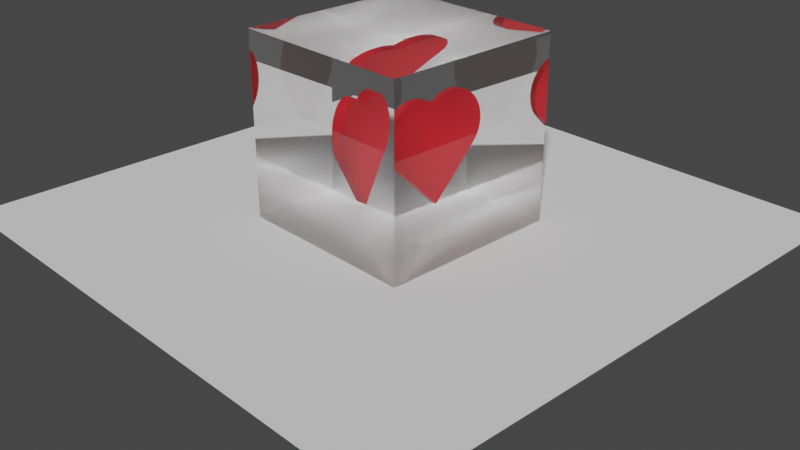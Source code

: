# Source: heart-shaped_box.blend  (saved by Blender 3.6.11; exported with 4.5.12 LTS)
import bpy
from mathutils import Matrix  # noqa: F401  (used for matrix-valued properties, if any)

bpy.ops.wm.read_factory_settings(use_empty=True)
scene = bpy.context.scene
scene.name = 'Scene'

# ---- collections
col_collection = bpy.data.collections.new('Collection'); scene.collection.children.link(col_collection)

# ---- materials (node trees are filled in below, after node groups)
mat_material_001 = bpy.data.materials.new('Material.001')
mat_material_002 = bpy.data.materials.new('Material.002')

# ---- material node trees
mat_material_001.use_nodes = True; mat_material_001.node_tree.nodes.clear()
_N = mat_material_001.node_tree.nodes; _L = mat_material_001.node_tree.links
n0 = _N.new('ShaderNodeOutputMaterial'); n0.name = 'Material Output'; n0.location = (300, 300)
n1 = _N.new('ShaderNodeBsdfGlass'); n1.name = 'Glass BSDF'; n1.location = (56, 302)
n1.distribution = 'BECKMANN'
n1.inputs[2].default_value = 1.45
_L.new(n1.outputs[0], n0.inputs[0])
n0.is_active_output = True
mat_material_002.use_nodes = True; mat_material_002.node_tree.nodes.clear()
_N = mat_material_002.node_tree.nodes; _L = mat_material_002.node_tree.links
n0 = _N.new('ShaderNodeBsdfPrincipled'); n0.name = 'Principled BSDF'; n0.location = (10, 300)
n0.distribution = 'GGX'
n0.subsurface_method = 'RANDOM_WALK_SKIN'
n0.inputs[0].default_value = (0.8, 0.0106, 0.02212, 1.0)
n0.inputs[3].default_value = 1.45
n0.inputs[27].default_value = (0.0, 0.0, 0.0, 1.0)
n0.inputs[28].default_value = 1.0
n1 = _N.new('ShaderNodeOutputMaterial'); n1.name = 'Material Output'; n1.location = (300, 300)
_L.new(n0.outputs[0], n1.inputs[0])
n1.is_active_output = True

# ---- world
world_world = bpy.data.worlds.new('World'); scene.world = world_world
world_world.use_nodes = True; world_world.node_tree.nodes.clear()
_N = world_world.node_tree.nodes; _L = world_world.node_tree.links
n0 = _N.new('ShaderNodeOutputWorld'); n0.name = 'World Output'; n0.location = (300, 300)
n1 = _N.new('ShaderNodeBackground'); n1.name = 'Background'; n1.location = (10, 300)
n1.inputs[0].default_value = (0.05088, 0.05088, 0.05088, 1.0)
_L.new(n1.outputs[0], n0.inputs[0])
n0.is_active_output = True
world_world.color = (0.05088, 0.05088, 0.05088)
world_world.use_sun_shadow = False
world_world.sun_shadow_jitter_overblur = 0.0

# ---- cameras
cam_camera = bpy.data.cameras.new('Camera')
cam_camera.clip_end = 100.0
cam_camera.ortho_scale = 7.314

# ---- meshes
me_cube_001 = bpy.data.meshes.new('Cube.001')
me_cube_001.from_pydata([(-1.0, -1.0, -1.0), (-1.0, -1.0, 1.0), (-1.0, 1.0, -1.0), (-1.0, 1.0, 1.0), (1.0, -1.0, -1.0), (1.0, -1.0, 1.0), (1.0, 1.0, -1.0), (1.0, 1.0, 1.0)], [], [(0, 1, 3, 2), (2, 3, 7, 6), (6, 7, 5, 4), (4, 5, 1, 0), (2, 6, 4, 0), (7, 3, 1, 5)])
_uv = me_cube_001.uv_layers.new(name='UVMap')
_uv.uv.foreach_set('vector', [0.375, 0.0, 0.625, 0.0, 0.625, 0.25, 0.375, 0.25, 0.375, 0.25, 0.625, 0.25, 0.625, 0.5, 0.375, 0.5, 0.375, 0.5, 0.625, 0.5, 0.625, 0.75, 0.375, 0.75, 0.375, 0.75, 0.625, 0.75, 0.625, 1.0, 0.375, 1.0, 0.125, 0.5, 0.375, 0.5, 0.375, 0.75, 0.125, 0.75, 0.625, 0.5, 0.875, 0.5, 0.875, 0.75, 0.625, 0.75])
me_cube_001.materials.append(mat_material_001)
me_cube_001.update()
me_cube_002 = bpy.data.meshes.new('Cube.002')
me_cube_002.from_pydata([(-1.0, -1.0, -1.0), (-1.0, -1.0, 1.0), (-1.0, 1.0, -1.0), (-1.0, 1.0, 1.0), (1.0, -1.0, -1.0), (1.0, -1.0, 1.0), (1.0, 1.0, -1.0), (1.0, 1.0, 1.0), (-1.0, -1.0, -1.0), (-1.0, -1.0, 1.0), (-1.0, 1.0, 1.0), (1.0, 1.0, 1.0), (1.0, -1.0, 1.0), (1.0, -1.0, -1.0), (1.0, -1.972, -0.01903), (1.0, -1.0, -1.0), (1.0, -1.963, -0.1471), (1.0, -1.938, -0.2729), (1.0, -1.898, -0.3944), (1.0, -1.841, -0.5095), (1.0, -1.771, -0.6162), (1.0, -1.687, -0.7127), (1.0, -1.591, -0.7973), (1.0, -1.486, -0.8686), (1.0, -1.372, -0.9253), (1.0, -1.251, -0.9666), (1.0, -1.127, -0.9916), (1.0, -1.0, 1.0), (1.0, -1.972, 0.01903), (1.0, -1.127, 0.9916), (1.0, -1.251, 0.9666), (1.0, -1.372, 0.9253), (1.0, -1.486, 0.8686), (1.0, -1.591, 0.7973), (1.0, -1.687, 0.7127), (1.0, -1.771, 0.6162), (1.0, -1.841, 0.5095), (1.0, -1.898, 0.3944), (1.0, -1.938, 0.2729), (1.0, -1.963, 0.1471), (-1.0, -1.972, 0.01903), (-1.0, -1.0, 1.0), (-1.0, -1.963, 0.1471), (-1.0, -1.938, 0.2729), (-1.0, -1.898, 0.3944), (-1.0, -1.841, 0.5095), (-1.0, -1.771, 0.6162), (-1.0, -1.687, 0.7127), (-1.0, -1.591, 0.7973), (-1.0, -1.486, 0.8686), (-1.0, -1.372, 0.9253), (-1.0, -1.251, 0.9666), (-1.0, -1.127, 0.9916), (-1.0, -1.0, -1.0), (-1.0, -1.972, -0.01903), (-1.0, -1.127, -0.9916), (-1.0, -1.251, -0.9666), (-1.0, -1.372, -0.9253), (-1.0, -1.486, -0.8686), (-1.0, -1.591, -0.7973), (-1.0, -1.687, -0.7127), (-1.0, -1.771, -0.6162), (-1.0, -1.841, -0.5095), (-1.0, -1.898, -0.3944), (-1.0, -1.938, -0.2729), (-1.0, -1.963, -0.1471), (1.0, 1.0, 1.0), (1.0, 0.01903, 1.972), (1.0, 0.9916, 1.127), (1.0, 0.9666, 1.251), (1.0, 0.9253, 1.372), (1.0, 0.8686, 1.486), (1.0, 0.7973, 1.591), (1.0, 0.7127, 1.687), (1.0, 0.6162, 1.771), (1.0, 0.5095, 1.841), (1.0, 0.3944, 1.898), (1.0, 0.2729, 1.938), (1.0, 0.1471, 1.963), (-1.0, 0.01903, 1.972), (-1.0, 1.0, 1.0), (-1.0, 0.1471, 1.963), (-1.0, 0.2729, 1.938), (-1.0, 0.3944, 1.898), (-1.0, 0.5095, 1.841), (-1.0, 0.6162, 1.771), (-1.0, 0.7127, 1.687), (-1.0, 0.7973, 1.591), (-1.0, 0.8686, 1.486), (-1.0, 0.9253, 1.372), (-1.0, 0.9666, 1.251), (-1.0, 0.9916, 1.127), (-1.0, -1.0, 1.0), (-1.0, -0.01903, 1.972), (-1.0, -0.9916, 1.127), (-1.0, -0.9666, 1.251), (-1.0, -0.9253, 1.372), (-1.0, -0.8686, 1.486), (-1.0, -0.7973, 1.591), (-1.0, -0.7127, 1.687), (-1.0, -0.6162, 1.771), (-1.0, -0.5095, 1.841), (-1.0, -0.3944, 1.898), (-1.0, -0.2729, 1.938), (-1.0, -0.1471, 1.963), (1.0, -0.01903, 1.972), (1.0, -1.0, 1.0), (1.0, -0.1471, 1.963), (1.0, -0.2729, 1.938), (1.0, -0.3944, 1.898), (1.0, -0.5095, 1.841), (1.0, -0.6162, 1.771), (1.0, -0.7127, 1.687), (1.0, -0.7973, 1.591), (1.0, -0.8686, 1.486), (1.0, -0.9253, 1.372), (1.0, -0.9666, 1.251), (1.0, -0.9916, 1.127)], [], [(0, 1, 3, 2), (2, 3, 7, 6), (6, 7, 5, 4), (7, 3, 10, 11), (2, 6, 4, 0), (4, 5, 12, 13), (1, 0, 8, 9), (0, 4, 13, 8), (5, 7, 11, 12), (3, 1, 9, 10), (13, 15, 53, 8), (14, 28, 40, 54), (8, 53, 55, 56, 57, 58, 59, 60, 61, 62, 63, 64, 65, 54, 40, 42, 43, 44, 45, 46, 47, 48, 49, 50, 51, 52, 41, 9), (10, 80, 66, 11), (9, 41, 27, 12), (11, 66, 68, 69, 70, 71, 72, 73, 74, 75, 76, 77, 78, 67, 105, 107, 108, 109, 110, 111, 112, 113, 114, 115, 116, 117, 106, 12), (67, 79, 93, 105), (12, 106, 92, 9), (9, 92, 94, 95, 96, 97, 98, 99, 100, 101, 102, 103, 104, 93, 79, 81, 82, 83, 84, 85, 86, 87, 88, 89, 90, 91, 80, 10), (40, 28, 39, 42), (42, 39, 38, 43), (43, 38, 37, 44), (44, 37, 36, 45), (45, 36, 35, 46), (46, 35, 34, 47), (47, 34, 33, 48), (48, 33, 32, 49), (49, 32, 31, 50), (50, 31, 30, 51), (51, 30, 29, 52), (52, 29, 27, 41), (14, 54, 65, 16), (16, 65, 64, 17), (17, 64, 63, 18), (18, 63, 62, 19), (19, 62, 61, 20), (20, 61, 60, 21), (21, 60, 59, 22), (22, 59, 58, 23), (23, 58, 57, 24), (24, 57, 56, 25), (25, 56, 55, 26), (26, 55, 53, 15), (79, 67, 78, 81), (81, 78, 77, 82), (82, 77, 76, 83), (83, 76, 75, 84), (84, 75, 74, 85), (85, 74, 73, 86), (86, 73, 72, 87), (87, 72, 71, 88), (88, 71, 70, 89), (89, 70, 69, 90), (90, 69, 68, 91), (91, 68, 66, 80), (105, 93, 104, 107), (107, 104, 103, 108), (108, 103, 102, 109), (109, 102, 101, 110), (110, 101, 100, 111), (111, 100, 99, 112), (112, 99, 98, 113), (113, 98, 97, 114), (114, 97, 96, 115), (115, 96, 95, 116), (116, 95, 94, 117), (117, 94, 92, 106), (12, 27, 29, 30, 31, 32, 33, 34, 35, 36, 37, 38, 39, 28, 14, 16, 17, 18, 19, 20, 21, 22, 23, 24, 25, 26, 15, 13)])
_uv = me_cube_002.uv_layers.new(name='UVMap')
_uv.uv.foreach_set('vector', [0.375, 0.0, 0.625, 0.0, 0.625, 0.25, 0.375, 0.25, 0.375, 0.25, 0.625, 0.25, 0.625, 0.5, 0.375, 0.5, 0.375, 0.5, 0.625, 0.5, 0.625, 0.75, 0.375, 0.75, 0.625, 0.5, 0.625, 0.25, 0.625, 0.25, 0.625, 0.5, 0.125, 0.5, 0.375, 0.5, 0.375, 0.75, 0.125, 0.75, 0.375, 0.75, 0.625, 0.75, 0.625, 0.75, 0.375, 0.75, 0.625, 0.0, 0.375, 0.0, 0.375, 0.0, 0.625, 0.0, 0.125, 0.75, 0.375, 0.75, 0.375, 0.75, 0.125, 0.75, 0.625, 0.75, 0.625, 0.5, 0.625, 0.5, 0.625, 0.75, 0.625, 0.25, 0.625, 0.0, 0.625, 0.0, 0.625, 0.25, 0.375, 0.75, 0.375, 0.75, 0.375, 1.0, 0.375, 1.0, 0.4976, 0.75, 0.5024, 0.75, 0.5024, 1.0, 0.4976, 1.0, 0.375, 1.0, 0.375, 1.0, 0.3753, 1.0, 0.3764, 1.0, 0.3781, 1.0, 0.3805, 1.0, 0.3834, 1.0, 0.387, 1.0, 0.423, 1.0, 0.4363, 1.0, 0.4507, 1.0, 0.4659, 1.0, 0.4816, 1.0, 0.4976, 1.0, 0.5024, 1.0, 0.5184, 1.0, 0.5341, 1.0, 0.5493, 1.0, 0.5637, 1.0, 0.577, 1.0, 0.613, 1.0, 0.6166, 1.0, 0.6195, 1.0, 0.6219, 1.0, 0.6236, 1.0, 0.6247, 1.0, 0.625, 1.0, 0.625, 1.0, 0.875, 0.5, 0.875, 0.5, 0.625, 0.5, 0.625, 0.5, 0.625, 1.0, 0.625, 1.0, 0.625, 0.75, 0.625, 0.75, 0.625, 0.5, 0.625, 0.5, 0.625, 0.5003, 0.625, 0.5014, 0.625, 0.5031, 0.625, 0.5055, 0.625, 0.5084, 0.625, 0.512, 0.625, 0.548, 0.625, 0.5613, 0.625, 0.5757, 0.625, 0.5909, 0.625, 0.6066, 0.625, 0.6226, 0.625, 0.6274, 0.625, 0.6434, 0.625, 0.6591, 0.625, 0.6743, 0.625, 0.6887, 0.625, 0.702, 0.625, 0.738, 0.625, 0.7416, 0.625, 0.7445, 0.625, 0.7469, 0.625, 0.7486, 0.625, 0.7497, 0.625, 0.75, 0.625, 0.75, 0.625, 0.6226, 0.875, 0.6226, 0.875, 0.6274, 0.625, 0.6274, 0.625, 0.75, 0.625, 0.75, 0.875, 0.75, 0.875, 0.75, 0.875, 0.75, 0.875, 0.75, 0.875, 0.7497, 0.875, 0.7486, 0.875, 0.7469, 0.875, 0.7445, 0.875, 0.7416, 0.875, 0.738, 0.875, 0.702, 0.875, 0.6887, 0.875, 0.6743, 0.875, 0.6591, 0.875, 0.6434, 0.875, 0.6274, 0.875, 0.6226, 0.875, 0.6066, 0.875, 0.5909, 0.875, 0.5757, 0.875, 0.5613, 0.875, 0.548, 0.875, 0.512, 0.875, 0.5084, 0.875, 0.5055, 0.875, 0.5031, 0.875, 0.5014, 0.875, 0.5003, 0.875, 0.5, 0.875, 0.5, 0.5024, 1.0, 0.5024, 0.75, 0.5184, 0.75, 0.5184, 1.0, 0.5184, 1.0, 0.5184, 0.75, 0.5341, 0.75, 0.5341, 1.0, 0.5341, 1.0, 0.5341, 0.75, 0.5493, 0.75, 0.5493, 1.0, 0.5493, 1.0, 0.5493, 0.75, 0.5637, 0.75, 0.5637, 1.0, 0.5637, 1.0, 0.5637, 0.75, 0.577, 0.75, 0.577, 1.0, 0.577, 1.0, 0.577, 0.75, 0.613, 0.75, 0.613, 1.0, 0.613, 1.0, 0.613, 0.75, 0.6166, 0.75, 0.6166, 1.0, 0.6166, 1.0, 0.6166, 0.75, 0.6195, 0.75, 0.6195, 1.0, 0.6195, 1.0, 0.6195, 0.75, 0.6219, 0.75, 0.6219, 1.0, 0.6219, 1.0, 0.6219, 0.75, 0.6236, 0.75, 0.6236, 1.0, 0.6236, 1.0, 0.6236, 0.75, 0.6247, 0.75, 0.6247, 1.0, 0.6247, 1.0, 0.6247, 0.75, 0.625, 0.75, 0.625, 1.0, 0.4976, 0.75, 0.4976, 1.0, 0.4816, 1.0, 0.4816, 0.75, 0.4816, 0.75, 0.4816, 1.0, 0.4659, 1.0, 0.4659, 0.75, 0.4659, 0.75, 0.4659, 1.0, 0.4507, 1.0, 0.4507, 0.75, 0.4507, 0.75, 0.4507, 1.0, 0.4363, 1.0, 0.4363, 0.75, 0.4363, 0.75, 0.4363, 1.0, 0.423, 1.0, 0.423, 0.75, 0.423, 0.75, 0.423, 1.0, 0.387, 1.0, 0.387, 0.75, 0.387, 0.75, 0.387, 1.0, 0.3834, 1.0, 0.3834, 0.75, 0.3834, 0.75, 0.3834, 1.0, 0.3805, 1.0, 0.3805, 0.75, 0.3805, 0.75, 0.3805, 1.0, 0.3781, 1.0, 0.3781, 0.75, 0.3781, 0.75, 0.3781, 1.0, 0.3764, 1.0, 0.3764, 0.75, 0.3764, 0.75, 0.3764, 1.0, 0.3753, 1.0, 0.3753, 0.75, 0.3753, 0.75, 0.3753, 1.0, 0.375, 1.0, 0.375, 0.75, 0.875, 0.6226, 0.625, 0.6226, 0.625, 0.6066, 0.875, 0.6066, 0.875, 0.6066, 0.625, 0.6066, 0.625, 0.5909, 0.875, 0.5909, 0.875, 0.5909, 0.625, 0.5909, 0.625, 0.5757, 0.875, 0.5757, 0.875, 0.5757, 0.625, 0.5757, 0.625, 0.5613, 0.875, 0.5613, 0.875, 0.5613, 0.625, 0.5613, 0.625, 0.548, 0.875, 0.548, 0.875, 0.548, 0.625, 0.548, 0.625, 0.512, 0.875, 0.512, 0.875, 0.512, 0.625, 0.512, 0.625, 0.5084, 0.875, 0.5084, 0.875, 0.5084, 0.625, 0.5084, 0.625, 0.5055, 0.875, 0.5055, 0.875, 0.5055, 0.625, 0.5055, 0.625, 0.5031, 0.875, 0.5031, 0.875, 0.5031, 0.625, 0.5031, 0.625, 0.5014, 0.875, 0.5014, 0.875, 0.5014, 0.625, 0.5014, 0.625, 0.5003, 0.875, 0.5003, 0.875, 0.5003, 0.625, 0.5003, 0.625, 0.5, 0.875, 0.5, 0.625, 0.6274, 0.875, 0.6274, 0.875, 0.6434, 0.625, 0.6434, 0.625, 0.6434, 0.875, 0.6434, 0.875, 0.6591, 0.625, 0.6591, 0.625, 0.6591, 0.875, 0.6591, 0.875, 0.6743, 0.625, 0.6743, 0.625, 0.6743, 0.875, 0.6743, 0.875, 0.6887, 0.625, 0.6887, 0.625, 0.6887, 0.875, 0.6887, 0.875, 0.702, 0.625, 0.702, 0.625, 0.702, 0.875, 0.702, 0.875, 0.738, 0.625, 0.738, 0.625, 0.738, 0.875, 0.738, 0.875, 0.7416, 0.625, 0.7416, 0.625, 0.7416, 0.875, 0.7416, 0.875, 0.7445, 0.625, 0.7445, 0.625, 0.7445, 0.875, 0.7445, 0.875, 0.7469, 0.625, 0.7469, 0.625, 0.7469, 0.875, 0.7469, 0.875, 0.7486, 0.625, 0.7486, 0.625, 0.7486, 0.875, 0.7486, 0.875, 0.7497, 0.625, 0.7497, 0.625, 0.7497, 0.875, 0.7497, 0.875, 0.75, 0.625, 0.75, 0.625, 0.75, 0.625, 0.75, 0.6247, 0.75, 0.6236, 0.75, 0.6219, 0.75, 0.6195, 0.75, 0.6166, 0.75, 0.613, 0.75, 0.577, 0.75, 0.5637, 0.75, 0.5493, 0.75, 0.5341, 0.75, 0.5184, 0.75, 0.5024, 0.75, 0.4976, 0.75, 0.4816, 0.75, 0.4659, 0.75, 0.4507, 0.75, 0.4363, 0.75, 0.423, 0.75, 0.387, 0.75, 0.3834, 0.75, 0.3805, 0.75, 0.3781, 0.75, 0.3764, 0.75, 0.3753, 0.75, 0.375, 0.75, 0.375, 0.75])
me_cube_002.materials.append(mat_material_002)
me_cube_002.update()
me_plane_001 = bpy.data.meshes.new('Plane.001')
me_plane_001.from_pydata([(-1.0, -1.0, 0.0), (1.0, -1.0, 0.0), (-1.0, 1.0, 0.0), (1.0, 1.0, 0.0)], [], [(0, 1, 3, 2)])
_uv = me_plane_001.uv_layers.new(name='UVMap')
_uv.uv.foreach_set('vector', [0.0, 0.0, 1.0, 0.0, 1.0, 1.0, 0.0, 1.0])
me_plane_001.update()

# ---- objects
ob_camera = bpy.data.objects.new('Camera', cam_camera)
ob_box = bpy.data.objects.new('Box', me_cube_001)
ob_heart = bpy.data.objects.new('Heart', me_cube_002)
ob_plane = bpy.data.objects.new('Plane', me_plane_001)

# ---- transforms, parenting, visibility, modifiers, constraints
ob_camera.location = (7.359, -6.926, 4.958)
ob_camera.rotation_euler = (1.109, 0.0, 0.8149)
ob_camera.lock_rotations_4d = False
ob_camera.empty_display_type = 'ARROWS'
ob_camera.color = (0.0, 0.0, 0.0, 0.0)
ob_camera.display_type = 'WIRE'
ob_camera.lineart.crease_threshold = 0.0
ob_box.location = (0.0, 0.0, 0.9692)
ob_heart.location = (0.0, 0.0, 0.8467)
ob_heart.rotation_euler = (-0.7864, -0.009252, 0.02237)
ob_heart.scale = (0.06752, 0.3553, 0.3553)
ob_plane.location = (0.0, 0.0, 0.0)
ob_plane.scale = (3.072, 3.072, 3.072)

# ---- collection membership
col_collection.objects.link(ob_camera)
col_collection.objects.link(ob_box)
col_collection.objects.link(ob_heart)
col_collection.objects.link(ob_plane)

# ---- scene / render settings (as saved in the file)
scene.camera = ob_camera
scene.frame_start = 1; scene.frame_end = 60; scene.frame_set(0)
scene.render.engine = 'CYCLES'
scene.cycles.sampling_pattern = 'TABULATED_SOBOL'
scene.view_settings.view_transform = 'Filmic'
bpy.context.view_layer.update()

# ---- added for rendering (the .blend has no usable light): sun
light_auto_sun = bpy.data.lights.new('AutoSun', 'SUN')
light_auto_sun.energy = 3.0
light_auto_sun.angle = 0.0523599
ob_auto_sun = bpy.data.objects.new('AutoSun', light_auto_sun)
scene.collection.objects.link(ob_auto_sun)
ob_auto_sun.rotation_euler = (0.872665, 0.174533, 0.523599)
bpy.context.view_layer.update()
